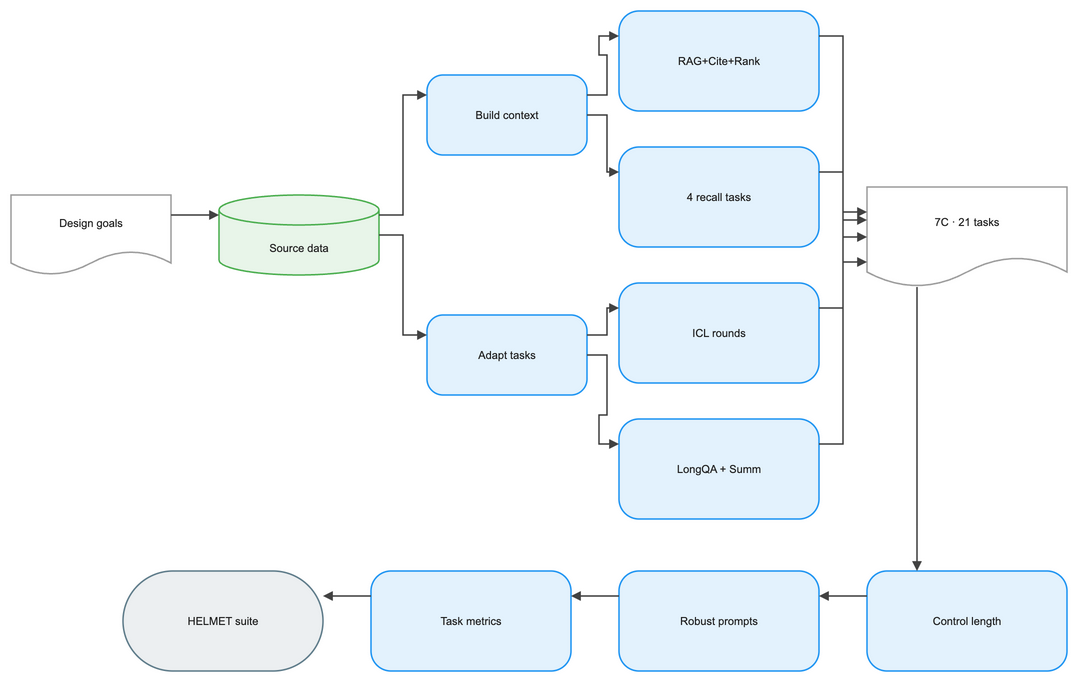

The diagram above was exported from draw.io. Its source (the exported page's mxGraphModel, read from the mxfile embedded in the PNG):
<mxGraphModel dx="1120" dy="720" grid="1" gridSize="8" guides="1" tooltips="1" connect="1" arrows="1" fold="1" page="1" pageScale="1" pageWidth="1120" pageHeight="736" math="1" background="#FFFFFF">
  <root>
    <mxCell id="0" />
    <mxCell id="1" parent="0" />
    <mxCell id="2" value="Design goals" style="shape=document;boundedLbl=1;html=1;whiteSpace=wrap;fillColor=#FFFFFF;strokeColor=#9E9E9E;strokeWidth=1.5;fontColor=#212121;fontSize=11;fontFamily=Arial, Helvetica, sans-serif;verticalAlign=middle;align=center" vertex="1" parent="1">
      <mxGeometry x="-16" y="176" width="160" height="80" as="geometry" />
    </mxCell>
    <mxCell id="3" value="Source data" style="shape=cylinder3;boundedLbl=1;backgroundOutline=1;size=15;html=1;whiteSpace=wrap;fillColor=#E8F5E9;strokeColor=#4CAF50;strokeWidth=1.5;fontColor=#212121;fontSize=11;fontFamily=Arial, Helvetica, sans-serif;verticalAlign=middle;align=center" vertex="1" parent="1">
      <mxGeometry x="192" y="176" width="160" height="80" as="geometry" />
    </mxCell>
    <mxCell id="4" value="Build context" style="rounded=1;arcSize=20;html=1;whiteSpace=wrap;fillColor=#E3F2FD;strokeColor=#2196F3;strokeWidth=1.5;fontColor=#212121;fontSize=11;fontFamily=Arial, Helvetica, sans-serif;verticalAlign=middle;align=center" vertex="1" parent="1">
      <mxGeometry x="400" y="56" width="160" height="80" as="geometry" />
    </mxCell>
    <mxCell id="5" value="Adapt tasks" style="rounded=1;arcSize=20;html=1;whiteSpace=wrap;fillColor=#E3F2FD;strokeColor=#2196F3;strokeWidth=1.5;fontColor=#212121;fontSize=11;fontFamily=Arial, Helvetica, sans-serif;verticalAlign=middle;align=center" vertex="1" parent="1">
      <mxGeometry x="400" y="296" width="160" height="80" as="geometry" />
    </mxCell>
    <mxCell id="6" value="RAG+Cite+Rank" style="rounded=1;arcSize=20;html=1;whiteSpace=wrap;fillColor=#E3F2FD;strokeColor=#2196F3;strokeWidth=1.5;fontColor=#212121;fontSize=11;fontFamily=Arial, Helvetica, sans-serif;verticalAlign=middle;align=center" vertex="1" parent="1">
      <mxGeometry x="592" y="-8" width="200" height="100" as="geometry" />
    </mxCell>
    <mxCell id="7" value="4 recall tasks" style="rounded=1;arcSize=20;html=1;whiteSpace=wrap;fillColor=#E3F2FD;strokeColor=#2196F3;strokeWidth=1.5;fontColor=#212121;fontSize=11;fontFamily=Arial, Helvetica, sans-serif;verticalAlign=middle;align=center" vertex="1" parent="1">
      <mxGeometry x="592" y="128" width="200" height="100" as="geometry" />
    </mxCell>
    <mxCell id="8" value="ICL rounds" style="rounded=1;arcSize=20;html=1;whiteSpace=wrap;fillColor=#E3F2FD;strokeColor=#2196F3;strokeWidth=1.5;fontColor=#212121;fontSize=11;fontFamily=Arial, Helvetica, sans-serif;verticalAlign=middle;align=center" vertex="1" parent="1">
      <mxGeometry x="592" y="264" width="200" height="100" as="geometry" />
    </mxCell>
    <mxCell id="9" value="LongQA + Summ" style="rounded=1;arcSize=20;html=1;whiteSpace=wrap;fillColor=#E3F2FD;strokeColor=#2196F3;strokeWidth=1.5;fontColor=#212121;fontSize=11;fontFamily=Arial, Helvetica, sans-serif;verticalAlign=middle;align=center" vertex="1" parent="1">
      <mxGeometry x="592" y="400" width="200" height="100" as="geometry" />
    </mxCell>
    <mxCell id="10" value="7C · 21 tasks" style="shape=document;boundedLbl=1;html=1;whiteSpace=wrap;fillColor=#FFFFFF;strokeColor=#9E9E9E;strokeWidth=1.5;fontColor=#212121;fontSize=11;fontFamily=Arial, Helvetica, sans-serif;verticalAlign=middle;align=center" vertex="1" parent="1">
      <mxGeometry x="840" y="168" width="200" height="100" as="geometry" />
    </mxCell>
    <mxCell id="11" value="Control length" style="rounded=1;arcSize=20;html=1;whiteSpace=wrap;fillColor=#E3F2FD;strokeColor=#2196F3;strokeWidth=1.5;fontColor=#212121;fontSize=11;fontFamily=Arial, Helvetica, sans-serif;verticalAlign=middle;align=center" vertex="1" parent="1">
      <mxGeometry x="840" y="552" width="200" height="100" as="geometry" />
    </mxCell>
    <mxCell id="12" value="Robust prompts" style="rounded=1;arcSize=20;html=1;whiteSpace=wrap;fillColor=#E3F2FD;strokeColor=#2196F3;strokeWidth=1.5;fontColor=#212121;fontSize=11;fontFamily=Arial, Helvetica, sans-serif;verticalAlign=middle;align=center" vertex="1" parent="1">
      <mxGeometry x="592" y="552" width="200" height="100" as="geometry" />
    </mxCell>
    <mxCell id="13" value="Task metrics" style="rounded=1;arcSize=20;html=1;whiteSpace=wrap;fillColor=#E3F2FD;strokeColor=#2196F3;strokeWidth=1.5;fontColor=#212121;fontSize=11;fontFamily=Arial, Helvetica, sans-serif;verticalAlign=middle;align=center" vertex="1" parent="1">
      <mxGeometry x="344" y="552" width="200" height="100" as="geometry" />
    </mxCell>
    <mxCell id="14" value="HELMET suite" style="rounded=1;arcSize=50;html=1;whiteSpace=wrap;fillColor=#ECEFF1;strokeColor=#607D8B;strokeWidth=1.5;fontColor=#212121;fontSize=11;fontFamily=Arial, Helvetica, sans-serif;verticalAlign=middle;align=center" vertex="1" parent="1">
      <mxGeometry x="96" y="552" width="200" height="100" as="geometry" />
    </mxCell>
    <mxCell id="15" value="" style="edgeStyle=orthogonalEdgeStyle;rounded=0;orthogonalLoop=1;jettySize=auto;html=1;strokeColor=#424242;strokeWidth=1.5;endArrow=block;endFill=1;exitX=1;exitY=0.25;exitDx=0;exitDy=0;entryX=0;entryY=0.25;entryDx=0;entryDy=0;jumpStyle=arc;jumpSize=8" edge="1" parent="1" source="2" target="3">
      <mxGeometry relative="1" as="geometry" />
    </mxCell>
    <mxCell id="16" value="" style="edgeStyle=orthogonalEdgeStyle;rounded=0;orthogonalLoop=1;jettySize=auto;html=1;strokeColor=#424242;strokeWidth=1.5;endArrow=block;endFill=1;exitX=1;exitY=0.25;exitDx=0;exitDy=0;entryX=0;entryY=0.25;entryDx=0;entryDy=0;jumpStyle=arc;jumpSize=8" edge="1" parent="1" source="3" target="4">
      <mxGeometry relative="1" as="geometry" />
    </mxCell>
    <mxCell id="17" value="" style="edgeStyle=orthogonalEdgeStyle;rounded=0;orthogonalLoop=1;jettySize=auto;html=1;strokeColor=#424242;strokeWidth=1.5;endArrow=block;endFill=1;exitX=1;exitY=0.5;exitDx=0;exitDy=0;entryX=0;entryY=0.25;entryDx=0;entryDy=0;jumpStyle=arc;jumpSize=8" edge="1" parent="1" source="3" target="5">
      <mxGeometry relative="1" as="geometry" />
    </mxCell>
    <mxCell id="18" value="" style="edgeStyle=orthogonalEdgeStyle;rounded=0;orthogonalLoop=1;jettySize=auto;html=1;strokeColor=#424242;strokeWidth=1.5;endArrow=block;endFill=1;exitX=1;exitY=0.25;exitDx=0;exitDy=0;entryX=0;entryY=0.25;entryDx=0;entryDy=0;jumpStyle=arc;jumpSize=8" edge="1" parent="1" source="4" target="6">
      <mxGeometry relative="1" as="geometry" />
    </mxCell>
    <mxCell id="19" value="" style="edgeStyle=orthogonalEdgeStyle;rounded=0;orthogonalLoop=1;jettySize=auto;html=1;strokeColor=#424242;strokeWidth=1.5;endArrow=block;endFill=1;exitX=1;exitY=0.5;exitDx=0;exitDy=0;entryX=0;entryY=0.25;entryDx=0;entryDy=0;jumpStyle=arc;jumpSize=8" edge="1" parent="1" source="4" target="7">
      <mxGeometry relative="1" as="geometry" />
    </mxCell>
    <mxCell id="20" value="" style="edgeStyle=orthogonalEdgeStyle;rounded=0;orthogonalLoop=1;jettySize=auto;html=1;strokeColor=#424242;strokeWidth=1.5;endArrow=block;endFill=1;exitX=1;exitY=0.25;exitDx=0;exitDy=0;entryX=0;entryY=0.25;entryDx=0;entryDy=0;jumpStyle=arc;jumpSize=8" edge="1" parent="1" source="5" target="8">
      <mxGeometry relative="1" as="geometry" />
    </mxCell>
    <mxCell id="21" value="" style="edgeStyle=orthogonalEdgeStyle;rounded=0;orthogonalLoop=1;jettySize=auto;html=1;strokeColor=#424242;strokeWidth=1.5;endArrow=block;endFill=1;exitX=1;exitY=0.5;exitDx=0;exitDy=0;entryX=0;entryY=0.25;entryDx=0;entryDy=0;jumpStyle=arc;jumpSize=8" edge="1" parent="1" source="5" target="9">
      <mxGeometry relative="1" as="geometry" />
    </mxCell>
    <mxCell id="22" value="" style="edgeStyle=orthogonalEdgeStyle;rounded=0;orthogonalLoop=1;jettySize=auto;html=1;strokeColor=#424242;strokeWidth=1.5;endArrow=block;endFill=1;exitX=1;exitY=0.25;exitDx=0;exitDy=0;entryX=0;entryY=0.25;entryDx=0;entryDy=0;jumpStyle=arc;jumpSize=8" edge="1" parent="1" source="6" target="10">
      <mxGeometry relative="1" as="geometry" />
    </mxCell>
    <mxCell id="23" value="" style="edgeStyle=orthogonalEdgeStyle;rounded=0;orthogonalLoop=1;jettySize=auto;html=1;strokeColor=#424242;strokeWidth=1.5;endArrow=block;endFill=1;exitX=1;exitY=0.25;exitDx=0;exitDy=0;entryX=0;entryY=0.5;entryDx=0;entryDy=0;jumpStyle=arc;jumpSize=8" edge="1" parent="1" source="7" target="10">
      <mxGeometry relative="1" as="geometry" />
    </mxCell>
    <mxCell id="24" value="" style="edgeStyle=orthogonalEdgeStyle;rounded=0;orthogonalLoop=1;jettySize=auto;html=1;strokeColor=#424242;strokeWidth=1.5;endArrow=block;endFill=1;exitX=1;exitY=0.25;exitDx=0;exitDy=0;entryX=0;entryY=0.75;entryDx=0;entryDy=0;jumpStyle=arc;jumpSize=8" edge="1" parent="1" source="8" target="10">
      <mxGeometry relative="1" as="geometry" />
    </mxCell>
    <mxCell id="25" value="" style="edgeStyle=orthogonalEdgeStyle;rounded=0;orthogonalLoop=1;jettySize=auto;html=1;strokeColor=#424242;strokeWidth=1.5;endArrow=block;endFill=1;exitX=1;exitY=0.25;exitDx=0;exitDy=0;entryX=0;entryY=0.33;entryDx=0;entryDy=0;jumpStyle=arc;jumpSize=8" edge="1" parent="1" source="9" target="10">
      <mxGeometry relative="1" as="geometry" />
    </mxCell>
    <mxCell id="26" value="" style="edgeStyle=orthogonalEdgeStyle;rounded=0;orthogonalLoop=1;jettySize=auto;html=1;strokeColor=#424242;strokeWidth=1.5;endArrow=block;endFill=1;exitX=0.25;exitY=1;exitDx=0;exitDy=0;entryX=0.25;entryY=0;entryDx=0;entryDy=0;jumpStyle=arc;jumpSize=8" edge="1" parent="1" source="10" target="11">
      <mxGeometry relative="1" as="geometry" />
    </mxCell>
    <mxCell id="27" value="" style="edgeStyle=orthogonalEdgeStyle;rounded=0;orthogonalLoop=1;jettySize=auto;html=1;strokeColor=#424242;strokeWidth=1.5;endArrow=block;endFill=1;exitX=0;exitY=0.25;exitDx=0;exitDy=0;entryX=1;entryY=0.25;entryDx=0;entryDy=0;jumpStyle=arc;jumpSize=8" edge="1" parent="1" source="11" target="12">
      <mxGeometry relative="1" as="geometry" />
    </mxCell>
    <mxCell id="28" value="" style="edgeStyle=orthogonalEdgeStyle;rounded=0;orthogonalLoop=1;jettySize=auto;html=1;strokeColor=#424242;strokeWidth=1.5;endArrow=block;endFill=1;exitX=0;exitY=0.25;exitDx=0;exitDy=0;entryX=1;entryY=0.25;entryDx=0;entryDy=0;jumpStyle=arc;jumpSize=8" edge="1" parent="1" source="12" target="13">
      <mxGeometry relative="1" as="geometry" />
    </mxCell>
    <mxCell id="29" value="" style="edgeStyle=orthogonalEdgeStyle;rounded=0;orthogonalLoop=1;jettySize=auto;html=1;strokeColor=#424242;strokeWidth=1.5;endArrow=block;endFill=1;exitX=0;exitY=0.25;exitDx=0;exitDy=0;entryX=1;entryY=0.25;entryDx=0;entryDy=0;jumpStyle=arc;jumpSize=8" edge="1" parent="1" source="13" target="14">
      <mxGeometry relative="1" as="geometry" />
    </mxCell>
  </root>
</mxGraphModel>